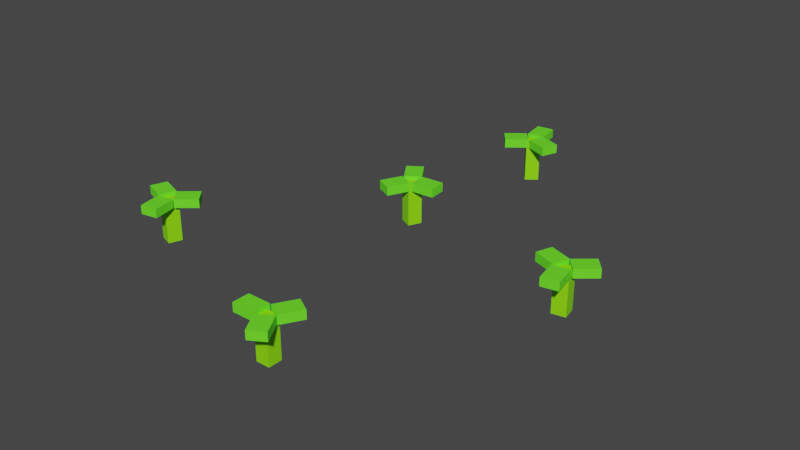 # Source: Carrot0.blend  (saved by Blender 3.4.6; exported with 4.5.12 LTS)
import bpy
from mathutils import Matrix  # noqa: F401  (used for matrix-valued properties, if any)

bpy.ops.wm.read_factory_settings(use_empty=True)
scene = bpy.context.scene
scene.name = 'Scene'

# ---- collections
col_collection = bpy.data.collections.new('Collection'); scene.collection.children.link(col_collection)

# ---- materials (node trees are filled in below, after node groups)
mat_stem = bpy.data.materials.new('Stem')
mat_stem.use_transparent_shadow = False
mat_leaf = bpy.data.materials.new('Leaf')
mat_leaf.use_transparent_shadow = False

# ---- material node trees
mat_stem.use_nodes = True; mat_stem.node_tree.nodes.clear()
_N = mat_stem.node_tree.nodes; _L = mat_stem.node_tree.links
n0 = _N.new('ShaderNodeBsdfPrincipled'); n0.name = 'Principled BSDF'; n0.location = (10, 300)
n0.distribution = 'GGX'
n0.subsurface_method = 'RANDOM_WALK_SKIN'
n0.inputs[0].default_value = (0.2673, 0.9114, 0.003878, 1.0)
n0.inputs[3].default_value = 1.45
n0.inputs[27].default_value = (0.0, 0.0, 0.0, 1.0)
n0.inputs[28].default_value = 1.0
n1 = _N.new('ShaderNodeOutputMaterial'); n1.name = 'Material Output'; n1.location = (300, 300)
_L.new(n0.outputs[0], n1.inputs[0])
n1.is_active_output = True
mat_leaf.use_nodes = True; mat_leaf.node_tree.nodes.clear()
_N = mat_leaf.node_tree.nodes; _L = mat_leaf.node_tree.links
n0 = _N.new('ShaderNodeBsdfPrincipled'); n0.name = 'Principled BSDF'; n0.location = (10, 300)
n0.distribution = 'GGX'
n0.subsurface_method = 'RANDOM_WALK_SKIN'
n0.inputs[0].default_value = (0.1513, 1.0, 0.02148, 1.0)
n0.inputs[3].default_value = 1.45
n0.inputs[27].default_value = (0.0, 0.0, 0.0, 1.0)
n0.inputs[28].default_value = 1.0
n1 = _N.new('ShaderNodeOutputMaterial'); n1.name = 'Material Output'; n1.location = (300, 300)
_L.new(n0.outputs[0], n1.inputs[0])
n1.is_active_output = True

# ---- world
world_world = bpy.data.worlds.new('World'); scene.world = world_world
world_world.use_nodes = True; world_world.node_tree.nodes.clear()
_N = world_world.node_tree.nodes; _L = world_world.node_tree.links
n0 = _N.new('ShaderNodeOutputWorld'); n0.name = 'World Output'; n0.location = (300, 300)
n1 = _N.new('ShaderNodeBackground'); n1.name = 'Background'; n1.location = (10, 300)
n1.inputs[0].default_value = (0.05088, 0.05088, 0.05088, 1.0)
_L.new(n1.outputs[0], n0.inputs[0])
n0.is_active_output = True
world_world.color = (0.05088, 0.05088, 0.05088)
world_world.use_sun_shadow = False
world_world.sun_shadow_jitter_overblur = 0.0

# ---- meshes
me_cube_017 = bpy.data.meshes.new('Cube.017')
me_cube_017.from_pydata([(0.04871, -3.061e-08, -0.7002), (0.04871, 0.1215, -0.7002), (0.07363, -2.922e-08, -0.6685), (0.07363, 0.1215, -0.6685), (0.01702, -2.952e-08, -0.6752), (0.01702, 0.1215, -0.6752), (0.04194, -2.813e-08, -0.6435), (0.04194, 0.1215, -0.6435), (0.05129, 0.107, -0.6443), (0.05129, 0.1327, -0.6443), (0.07005, 0.107, -0.6912), (0.07005, 0.1327, -0.6912), (0.1149, 0.107, -0.6188), (0.1149, 0.1327, -0.6188), (0.1336, 0.107, -0.6657), (0.1336, 0.1327, -0.6657), (-0.007928, 0.1327, -0.6015), (0.06899, 0.107, -0.6926), (0.06899, 0.1327, -0.6926), (0.01902, 0.107, -0.6855), (0.01902, 0.1327, -0.6855), (0.05925, 0.107, -0.7604), (0.05925, 0.1327, -0.7604), (0.009274, 0.107, -0.7533), (0.009274, 0.1327, -0.7533), (0.0147, 0.107, -0.6836), (0.0147, 0.1327, -0.6836), (0.04591, 0.107, -0.6439), (0.04591, 0.1327, -0.6439), (-0.03914, 0.107, -0.6412), (-0.03914, 0.1327, -0.6412), (-0.007928, 0.107, -0.6015), (-0.007928, 0.1327, -0.6015), (-0.05443, -6.426e-09, -0.2299), (-0.05443, 0.1215, -0.2299), (-0.01814, -5.659e-09, -0.2123), (-0.01814, 0.1215, -0.2123), (-0.072, -4.84e-09, -0.1936), (-0.072, 0.1215, -0.1936), (-0.0357, -4.072e-09, -0.176), (-0.0357, 0.1215, -0.176), (-0.02762, 0.107, -0.1808), (-0.02762, 0.1327, -0.1808), (-0.0313, 0.107, -0.2311), (-0.0313, 0.1327, -0.2311), (0.04069, 0.107, -0.1858), (0.04069, 0.1327, -0.1858), (0.03701, 0.107, -0.2361), (0.03701, 0.1327, -0.2361), (-0.06211, 0.1327, -0.1164), (-0.03291, 0.107, -0.232), (-0.03291, 0.1327, -0.232), (-0.07467, 0.107, -0.2037), (-0.07467, 0.1327, -0.2037), (-0.07139, 0.107, -0.2887), (-0.07139, 0.1327, -0.2887), (-0.1132, 0.107, -0.2603), (-0.1132, 0.1327, -0.2603), (-0.07772, 0.107, -0.2001), (-0.07772, 0.1327, -0.2001), (-0.03227, 0.107, -0.1781), (-0.03227, 0.1327, -0.1781), (-0.1076, 0.107, -0.1384), (-0.1076, 0.1327, -0.1384), (-0.06211, 0.107, -0.1164), (-0.06211, 0.1327, -0.1164), (-0.458, 1.622e-08, 0.2881), (-0.458, 0.1215, 0.2881), (-0.4716, 1.787e-08, 0.326), (-0.4716, 0.1215, 0.326), (-0.496, 1.562e-08, 0.2745), (-0.496, 0.1215, 0.2745), (-0.5096, 1.728e-08, 0.3124), (-0.5096, 0.1215, 0.3124), (-0.504, 0.107, 0.32), (-0.504, 0.1327, 0.32), (-0.4543, 0.107, 0.311), (-0.4543, 0.1327, 0.311), (-0.4918, 0.107, 0.3874), (-0.4918, 0.1327, 0.3874), (-0.4421, 0.107, 0.3783), (-0.4421, 0.1327, 0.3783), (-0.5717, 0.1327, 0.2925), (-0.4536, 0.107, 0.3093), (-0.4536, 0.1327, 0.3093), (-0.4863, 0.107, 0.2707), (-0.4863, 0.1327, 0.2707), (-0.4014, 0.107, 0.265), (-0.4014, 0.1327, 0.265), (-0.434, 0.107, 0.2265), (-0.434, 0.1327, 0.2265), (-0.4902, 0.107, 0.2681), (-0.4902, 0.1327, 0.2681), (-0.5072, 0.107, 0.3156), (-0.5072, 0.1327, 0.3156), (-0.5546, 0.107, 0.245), (-0.5546, 0.1327, 0.245), (-0.5717, 0.107, 0.2925), (-0.5717, 0.1327, 0.2925), (0.1691, 2.671e-08, 0.5282), (0.1691, 0.1215, 0.5282), (0.1692, 2.847e-08, 0.5685), (0.1692, 0.1215, 0.5685), (0.1288, 2.671e-08, 0.5283), (0.1288, 0.1215, 0.5283), (0.1288, 2.848e-08, 0.5686), (0.1288, 0.1215, 0.5686), (0.1366, 0.107, 0.5738), (0.1366, 0.1327, 0.5738), (0.1803, 0.107, 0.5485), (0.1803, 0.1327, 0.5485), (0.171, 0.107, 0.633), (0.171, 0.1327, 0.633), (0.2147, 0.107, 0.6077), (0.2147, 0.1327, 0.6077), (0.06367, 0.1327, 0.5709), (0.1804, 0.107, 0.5466), (0.1804, 0.1327, 0.5466), (0.1366, 0.107, 0.5215), (0.1366, 0.1327, 0.5215), (0.2146, 0.107, 0.4873), (0.2146, 0.1327, 0.4873), (0.1708, 0.107, 0.4621), (0.1708, 0.1327, 0.4621), (0.1321, 0.107, 0.5203), (0.1321, 0.1327, 0.5203), (0.1322, 0.107, 0.5708), (0.1322, 0.1327, 0.5708), (0.06358, 0.107, 0.5204), (0.06358, 0.1327, 0.5204), (0.06367, 0.107, 0.5709), (0.06367, 0.1327, 0.5709), (0.5226, 3.373e-10, -0.07515), (0.5226, 0.1215, -0.07515), (0.5623, 3.846e-11, -0.08199), (0.5623, 0.1215, -0.08199), (0.5294, 2.074e-09, -0.03542), (0.5294, 0.1215, -0.03542), (0.5692, 1.775e-09, -0.04225), (0.5692, 0.1215, -0.04225), (0.573, 0.107, -0.05083), (0.573, 0.1327, -0.05083), (0.5407, 0.107, -0.08964), (0.5407, 0.1327, -0.08964), (0.6256, 0.107, -0.09464), (0.6256, 0.1327, -0.09464), (0.5933, 0.107, -0.1334), (0.5933, 0.1327, -0.1334), (0.5824, 0.1327, 0.0216), (0.5389, 0.107, -0.08941), (0.5389, 0.1327, -0.08941), (0.5214, 0.107, -0.04204), (0.5214, 0.1327, -0.04204), (0.4746, 0.107, -0.1131), (0.4746, 0.1327, -0.1131), (0.4571, 0.107, -0.06574), (0.4571, 0.1327, -0.06574), (0.521, 0.107, -0.03734), (0.521, 0.1327, -0.03734), (0.5708, 0.107, -0.0459), (0.5708, 0.1327, -0.0459), (0.5326, 0.107, 0.03016), (0.5326, 0.1327, 0.03016), (0.5824, 0.107, 0.0216), (0.5824, 0.1327, 0.0216)], [], [(0, 1, 3, 2), (2, 3, 7, 6), (6, 7, 5, 4), (4, 5, 1, 0), (2, 6, 4, 0), (7, 3, 1, 5), (8, 9, 11, 10), (10, 11, 15, 14), (14, 15, 13, 12), (12, 13, 9, 8), (10, 14, 12, 8), (15, 11, 9, 13), (17, 18, 20, 19), (19, 20, 24, 23), (23, 24, 22, 21), (21, 22, 18, 17), (19, 23, 21, 17), (24, 20, 18, 22), (25, 26, 28, 27), (27, 28, 32, 31), (31, 32, 30, 29), (29, 30, 26, 25), (27, 31, 29, 25), (32, 28, 26, 30), (33, 34, 36, 35), (35, 36, 40, 39), (39, 40, 38, 37), (37, 38, 34, 33), (35, 39, 37, 33), (40, 36, 34, 38), (41, 42, 44, 43), (43, 44, 48, 47), (47, 48, 46, 45), (45, 46, 42, 41), (43, 47, 45, 41), (48, 44, 42, 46), (50, 51, 53, 52), (52, 53, 57, 56), (56, 57, 55, 54), (54, 55, 51, 50), (52, 56, 54, 50), (57, 53, 51, 55), (58, 59, 61, 60), (60, 61, 65, 64), (64, 65, 63, 62), (62, 63, 59, 58), (60, 64, 62, 58), (65, 61, 59, 63), (66, 67, 69, 68), (68, 69, 73, 72), (72, 73, 71, 70), (70, 71, 67, 66), (68, 72, 70, 66), (73, 69, 67, 71), (74, 75, 77, 76), (76, 77, 81, 80), (80, 81, 79, 78), (78, 79, 75, 74), (76, 80, 78, 74), (81, 77, 75, 79), (83, 84, 86, 85), (85, 86, 90, 89), (89, 90, 88, 87), (87, 88, 84, 83), (85, 89, 87, 83), (90, 86, 84, 88), (91, 92, 94, 93), (93, 94, 98, 97), (97, 98, 96, 95), (95, 96, 92, 91), (93, 97, 95, 91), (98, 94, 92, 96), (99, 100, 102, 101), (101, 102, 106, 105), (105, 106, 104, 103), (103, 104, 100, 99), (101, 105, 103, 99), (106, 102, 100, 104), (107, 108, 110, 109), (109, 110, 114, 113), (113, 114, 112, 111), (111, 112, 108, 107), (109, 113, 111, 107), (114, 110, 108, 112), (116, 117, 119, 118), (118, 119, 123, 122), (122, 123, 121, 120), (120, 121, 117, 116), (118, 122, 120, 116), (123, 119, 117, 121), (124, 125, 127, 126), (126, 127, 131, 130), (130, 131, 129, 128), (128, 129, 125, 124), (126, 130, 128, 124), (131, 127, 125, 129), (132, 133, 135, 134), (134, 135, 139, 138), (138, 139, 137, 136), (136, 137, 133, 132), (134, 138, 136, 132), (139, 135, 133, 137), (140, 141, 143, 142), (142, 143, 147, 146), (146, 147, 145, 144), (144, 145, 141, 140), (142, 146, 144, 140), (147, 143, 141, 145), (149, 150, 152, 151), (151, 152, 156, 155), (155, 156, 154, 153), (153, 154, 150, 149), (151, 155, 153, 149), (156, 152, 150, 154), (157, 158, 160, 159), (159, 160, 164, 163), (163, 164, 162, 161), (161, 162, 158, 157), (159, 163, 161, 157), (164, 160, 158, 162)])
me_cube_017.polygons.foreach_set('material_index', [0, 0, 0, 0, 0, 0, 1, 1, 1, 1, 1, 1, 1, 1, 1, 1, 1, 1, 1, 1, 1, 1, 1, 1, 0, 0, 0, 0, 0, 0, 1, 1, 1, 1, 1, 1, 1, 1, 1, 1, 1, 1, 1, 1, 1, 1, 1, 1, 0, 0, 0, 0, 0, 0, 1, 1, 1, 1, 1, 1, 1, 1, 1, 1, 1, 1, 1, 1, 1, 1, 1, 1, 0, 0, 0, 0, 0, 0, 1, 1, 1, 1, 1, 1, 1, 1, 1, 1, 1, 1, 1, 1, 1, 1, 1, 1, 0, 0, 0, 0, 0, 0, 1, 1, 1, 1, 1, 1, 1, 1, 1, 1, 1, 1, 1, 1, 1, 1, 1, 1])
_uv = me_cube_017.uv_layers.new(name='UVMap')
_uv.uv.foreach_set('vector', [0.375, 0.0, 0.625, 0.0, 0.625, 0.25, 0.375, 0.25, 0.375, 0.25, 0.625, 0.25, 0.625, 0.5, 0.375, 0.5, 0.375, 0.5, 0.625, 0.5, 0.625, 0.75, 0.375, 0.75, 0.375, 0.75, 0.625, 0.75, 0.625, 1.0, 0.375, 1.0, 0.125, 0.5, 0.375, 0.5, 0.375, 0.75, 0.125, 0.75, 0.625, 0.5, 0.875, 0.5, 0.875, 0.75, 0.625, 0.75, 0.375, 0.0, 0.625, 0.0, 0.625, 0.25, 0.375, 0.25, 0.375, 0.25, 0.625, 0.25, 0.625, 0.5, 0.375, 0.5, 0.375, 0.5, 0.625, 0.5, 0.625, 0.75, 0.375, 0.75, 0.375, 0.75, 0.625, 0.75, 0.625, 1.0, 0.375, 1.0, 0.125, 0.5, 0.375, 0.5, 0.375, 0.75, 0.125, 0.75, 0.625, 0.5, 0.875, 0.5, 0.875, 0.75, 0.625, 0.75, 0.375, 0.0, 0.625, 0.0, 0.625, 0.25, 0.375, 0.25, 0.375, 0.25, 0.625, 0.25, 0.625, 0.5, 0.375, 0.5, 0.375, 0.5, 0.625, 0.5, 0.625, 0.75, 0.375, 0.75, 0.375, 0.75, 0.625, 0.75, 0.625, 1.0, 0.375, 1.0, 0.125, 0.5, 0.375, 0.5, 0.375, 0.75, 0.125, 0.75, 0.625, 0.5, 0.875, 0.5, 0.875, 0.75, 0.625, 0.75, 0.375, 0.0, 0.625, 0.0, 0.625, 0.25, 0.375, 0.25, 0.375, 0.25, 0.625, 0.25, 0.625, 0.5, 0.375, 0.5, 0.375, 0.5, 0.625, 0.5, 0.625, 0.75, 0.375, 0.75, 0.375, 0.75, 0.625, 0.75, 0.625, 1.0, 0.375, 1.0, 0.125, 0.5, 0.375, 0.5, 0.375, 0.75, 0.125, 0.75, 0.625, 0.5, 0.875, 0.5, 0.875, 0.75, 0.625, 0.75, 0.375, 0.0, 0.625, 0.0, 0.625, 0.25, 0.375, 0.25, 0.375, 0.25, 0.625, 0.25, 0.625, 0.5, 0.375, 0.5, 0.375, 0.5, 0.625, 0.5, 0.625, 0.75, 0.375, 0.75, 0.375, 0.75, 0.625, 0.75, 0.625, 1.0, 0.375, 1.0, 0.125, 0.5, 0.375, 0.5, 0.375, 0.75, 0.125, 0.75, 0.625, 0.5, 0.875, 0.5, 0.875, 0.75, 0.625, 0.75, 0.375, 0.0, 0.625, 0.0, 0.625, 0.25, 0.375, 0.25, 0.375, 0.25, 0.625, 0.25, 0.625, 0.5, 0.375, 0.5, 0.375, 0.5, 0.625, 0.5, 0.625, 0.75, 0.375, 0.75, 0.375, 0.75, 0.625, 0.75, 0.625, 1.0, 0.375, 1.0, 0.125, 0.5, 0.375, 0.5, 0.375, 0.75, 0.125, 0.75, 0.625, 0.5, 0.875, 0.5, 0.875, 0.75, 0.625, 0.75, 0.375, 0.0, 0.625, 0.0, 0.625, 0.25, 0.375, 0.25, 0.375, 0.25, 0.625, 0.25, 0.625, 0.5, 0.375, 0.5, 0.375, 0.5, 0.625, 0.5, 0.625, 0.75, 0.375, 0.75, 0.375, 0.75, 0.625, 0.75, 0.625, 1.0, 0.375, 1.0, 0.125, 0.5, 0.375, 0.5, 0.375, 0.75, 0.125, 0.75, 0.625, 0.5, 0.875, 0.5, 0.875, 0.75, 0.625, 0.75, 0.375, 0.0, 0.625, 0.0, 0.625, 0.25, 0.375, 0.25, 0.375, 0.25, 0.625, 0.25, 0.625, 0.5, 0.375, 0.5, 0.375, 0.5, 0.625, 0.5, 0.625, 0.75, 0.375, 0.75, 0.375, 0.75, 0.625, 0.75, 0.625, 1.0, 0.375, 1.0, 0.125, 0.5, 0.375, 0.5, 0.375, 0.75, 0.125, 0.75, 0.625, 0.5, 0.875, 0.5, 0.875, 0.75, 0.625, 0.75, 0.375, 0.0, 0.625, 0.0, 0.625, 0.25, 0.375, 0.25, 0.375, 0.25, 0.625, 0.25, 0.625, 0.5, 0.375, 0.5, 0.375, 0.5, 0.625, 0.5, 0.625, 0.75, 0.375, 0.75, 0.375, 0.75, 0.625, 0.75, 0.625, 1.0, 0.375, 1.0, 0.125, 0.5, 0.375, 0.5, 0.375, 0.75, 0.125, 0.75, 0.625, 0.5, 0.875, 0.5, 0.875, 0.75, 0.625, 0.75, 0.375, 0.0, 0.625, 0.0, 0.625, 0.25, 0.375, 0.25, 0.375, 0.25, 0.625, 0.25, 0.625, 0.5, 0.375, 0.5, 0.375, 0.5, 0.625, 0.5, 0.625, 0.75, 0.375, 0.75, 0.375, 0.75, 0.625, 0.75, 0.625, 1.0, 0.375, 1.0, 0.125, 0.5, 0.375, 0.5, 0.375, 0.75, 0.125, 0.75, 0.625, 0.5, 0.875, 0.5, 0.875, 0.75, 0.625, 0.75, 0.375, 0.0, 0.625, 0.0, 0.625, 0.25, 0.375, 0.25, 0.375, 0.25, 0.625, 0.25, 0.625, 0.5, 0.375, 0.5, 0.375, 0.5, 0.625, 0.5, 0.625, 0.75, 0.375, 0.75, 0.375, 0.75, 0.625, 0.75, 0.625, 1.0, 0.375, 1.0, 0.125, 0.5, 0.375, 0.5, 0.375, 0.75, 0.125, 0.75, 0.625, 0.5, 0.875, 0.5, 0.875, 0.75, 0.625, 0.75, 0.375, 0.0, 0.625, 0.0, 0.625, 0.25, 0.375, 0.25, 0.375, 0.25, 0.625, 0.25, 0.625, 0.5, 0.375, 0.5, 0.375, 0.5, 0.625, 0.5, 0.625, 0.75, 0.375, 0.75, 0.375, 0.75, 0.625, 0.75, 0.625, 1.0, 0.375, 1.0, 0.125, 0.5, 0.375, 0.5, 0.375, 0.75, 0.125, 0.75, 0.625, 0.5, 0.875, 0.5, 0.875, 0.75, 0.625, 0.75, 0.375, 0.0, 0.625, 0.0, 0.625, 0.25, 0.375, 0.25, 0.375, 0.25, 0.625, 0.25, 0.625, 0.5, 0.375, 0.5, 0.375, 0.5, 0.625, 0.5, 0.625, 0.75, 0.375, 0.75, 0.375, 0.75, 0.625, 0.75, 0.625, 1.0, 0.375, 1.0, 0.125, 0.5, 0.375, 0.5, 0.375, 0.75, 0.125, 0.75, 0.625, 0.5, 0.875, 0.5, 0.875, 0.75, 0.625, 0.75, 0.375, 0.0, 0.625, 0.0, 0.625, 0.25, 0.375, 0.25, 0.375, 0.25, 0.625, 0.25, 0.625, 0.5, 0.375, 0.5, 0.375, 0.5, 0.625, 0.5, 0.625, 0.75, 0.375, 0.75, 0.375, 0.75, 0.625, 0.75, 0.625, 1.0, 0.375, 1.0, 0.125, 0.5, 0.375, 0.5, 0.375, 0.75, 0.125, 0.75, 0.625, 0.5, 0.875, 0.5, 0.875, 0.75, 0.625, 0.75, 0.375, 0.0, 0.625, 0.0, 0.625, 0.25, 0.375, 0.25, 0.375, 0.25, 0.625, 0.25, 0.625, 0.5, 0.375, 0.5, 0.375, 0.5, 0.625, 0.5, 0.625, 0.75, 0.375, 0.75, 0.375, 0.75, 0.625, 0.75, 0.625, 1.0, 0.375, 1.0, 0.125, 0.5, 0.375, 0.5, 0.375, 0.75, 0.125, 0.75, 0.625, 0.5, 0.875, 0.5, 0.875, 0.75, 0.625, 0.75, 0.375, 0.0, 0.625, 0.0, 0.625, 0.25, 0.375, 0.25, 0.375, 0.25, 0.625, 0.25, 0.625, 0.5, 0.375, 0.5, 0.375, 0.5, 0.625, 0.5, 0.625, 0.75, 0.375, 0.75, 0.375, 0.75, 0.625, 0.75, 0.625, 1.0, 0.375, 1.0, 0.125, 0.5, 0.375, 0.5, 0.375, 0.75, 0.125, 0.75, 0.625, 0.5, 0.875, 0.5, 0.875, 0.75, 0.625, 0.75, 0.375, 0.0, 0.625, 0.0, 0.625, 0.25, 0.375, 0.25, 0.375, 0.25, 0.625, 0.25, 0.625, 0.5, 0.375, 0.5, 0.375, 0.5, 0.625, 0.5, 0.625, 0.75, 0.375, 0.75, 0.375, 0.75, 0.625, 0.75, 0.625, 1.0, 0.375, 1.0, 0.125, 0.5, 0.375, 0.5, 0.375, 0.75, 0.125, 0.75, 0.625, 0.5, 0.875, 0.5, 0.875, 0.75, 0.625, 0.75, 0.375, 0.0, 0.625, 0.0, 0.625, 0.25, 0.375, 0.25, 0.375, 0.25, 0.625, 0.25, 0.625, 0.5, 0.375, 0.5, 0.375, 0.5, 0.625, 0.5, 0.625, 0.75, 0.375, 0.75, 0.375, 0.75, 0.625, 0.75, 0.625, 1.0, 0.375, 1.0, 0.125, 0.5, 0.375, 0.5, 0.375, 0.75, 0.125, 0.75, 0.625, 0.5, 0.875, 0.5, 0.875, 0.75, 0.625, 0.75, 0.375, 0.0, 0.625, 0.0, 0.625, 0.25, 0.375, 0.25, 0.375, 0.25, 0.625, 0.25, 0.625, 0.5, 0.375, 0.5, 0.375, 0.5, 0.625, 0.5, 0.625, 0.75, 0.375, 0.75, 0.375, 0.75, 0.625, 0.75, 0.625, 1.0, 0.375, 1.0, 0.125, 0.5, 0.375, 0.5, 0.375, 0.75, 0.125, 0.75, 0.625, 0.5, 0.875, 0.5, 0.875, 0.75, 0.625, 0.75, 0.375, 0.0, 0.625, 0.0, 0.625, 0.25, 0.375, 0.25, 0.375, 0.25, 0.625, 0.25, 0.625, 0.5, 0.375, 0.5, 0.375, 0.5, 0.625, 0.5, 0.625, 0.75, 0.375, 0.75, 0.375, 0.75, 0.625, 0.75, 0.625, 1.0, 0.375, 1.0, 0.125, 0.5, 0.375, 0.5, 0.375, 0.75, 0.125, 0.75, 0.625, 0.5, 0.875, 0.5, 0.875, 0.75, 0.625, 0.75])
me_cube_017.materials.append(mat_stem)
me_cube_017.materials.append(mat_leaf)
me_cube_017.update()

# ---- objects
ob_carrot0 = bpy.data.objects.new('Carrot0', me_cube_017)

# ---- transforms, parenting, visibility, modifiers, constraints
ob_carrot0.location = (0.0, 0.0, 0.0)
ob_carrot0.rotation_euler = (1.571, -0.0, 0.0)

# ---- collection membership
col_collection.objects.link(ob_carrot0)

# ---- scene / render settings (as saved in the file)
scene.frame_start = 1; scene.frame_end = 250; scene.frame_set(1)
scene.render.engine = 'BLENDER_EEVEE_NEXT'
scene.cycles.sampling_pattern = 'TABULATED_SOBOL'
scene.cycles.use_light_tree = False
scene.view_settings.view_transform = 'Filmic'
bpy.context.view_layer.update()

# ---- added for rendering (the .blend has no active camera and no usable light): camera, sun
cam_auto = bpy.data.cameras.new('AutoCamera')
cam_auto.lens = 50.0
cam_auto.sensor_width = 36.0
cam_auto.clip_end = 1000.0
ob_auto_camera = bpy.data.objects.new('AutoCamera', cam_auto)
scene.collection.objects.link(ob_auto_camera)
ob_auto_camera.location = (1.73122, -1.98139, 1.42973)
ob_auto_camera.rotation_euler = (1.09748, -7.21219e-08, 0.694738)
scene.camera = ob_auto_camera
light_auto_sun = bpy.data.lights.new('AutoSun', 'SUN')
light_auto_sun.energy = 3.0
light_auto_sun.angle = 0.0523599
ob_auto_sun = bpy.data.objects.new('AutoSun', light_auto_sun)
scene.collection.objects.link(ob_auto_sun)
ob_auto_sun.rotation_euler = (0.872665, 0.174533, 0.523599)
bpy.context.view_layer.update()
